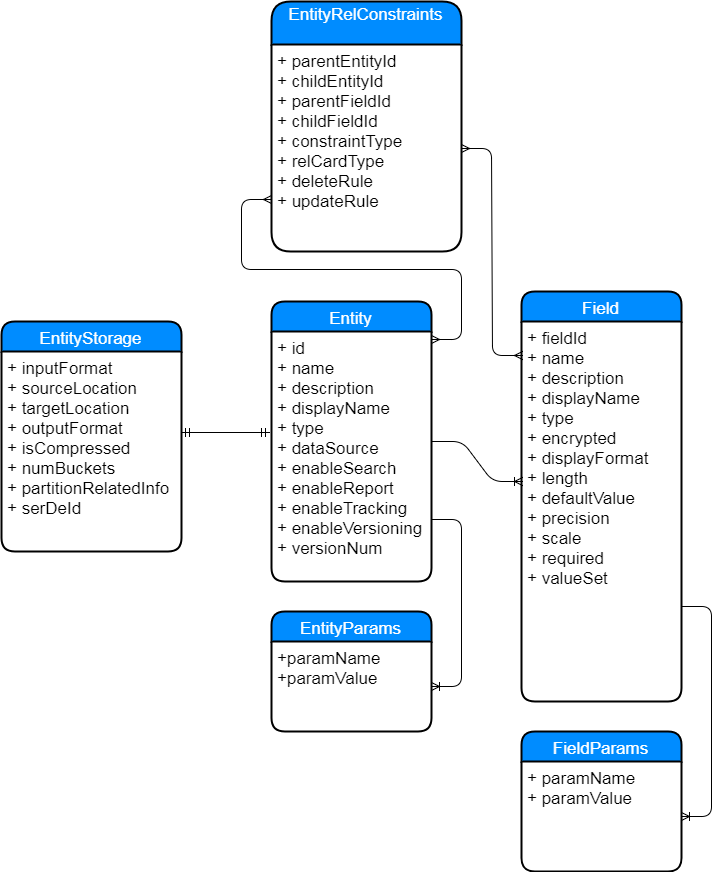

The diagram above was exported from draw.io. Its source (the exported page's mxGraphModel, read from the mxfile embedded in the PNG):
<mxGraphModel dx="1693" dy="1626" grid="1" gridSize="10" guides="1" tooltips="1" connect="1" arrows="1" fold="1" page="1" pageScale="1" pageWidth="827" pageHeight="1169" background="#ffffff" math="0" shadow="0">
  <root>
    <mxCell id="0" />
    <mxCell id="1" parent="0" />
    <mxCell id="2" value="Entity" style="swimlane;childLayout=stackLayout;horizontal=1;startSize=30;horizontalStack=0;fillColor=#008cff;fontColor=#FFFFFF;rounded=1;fontSize=17;fontStyle=0;strokeWidth=2;resizeParent=0;resizeLast=1;shadow=0;dashed=0;align=center;" parent="1" vertex="1">
      <mxGeometry x="270" y="80" width="160" height="280" as="geometry" />
    </mxCell>
    <mxCell id="3" value="+ id&#10;+ name&#10;+ description&#10;+ displayName&#10;+ type&#10;+ dataSource&#10;+ enableSearch&#10;+ enableReport&#10;+ enableTracking&#10;+ enableVersioning&#10;+ versionNum" style="align=left;strokeColor=none;fillColor=none;spacingLeft=4;fontSize=17;verticalAlign=top;resizable=0;rotatable=0;part=1;" parent="2" vertex="1">
      <mxGeometry y="30" width="160" height="250" as="geometry" />
    </mxCell>
    <mxCell id="8" value="" style="edgeStyle=entityRelationEdgeStyle;html=1;endArrow=ERoneToMany;entryX=0.006;entryY=0.421;entryPerimeter=0;exitX=1.006;exitY=0.44;exitPerimeter=0;" parent="1" source="3" target="7" edge="1">
      <mxGeometry width="100" height="100" relative="1" as="geometry">
        <mxPoint x="370" y="220" as="sourcePoint" />
        <mxPoint x="487" y="220" as="targetPoint" />
      </mxGeometry>
    </mxCell>
    <mxCell id="12" value="EntityParams" style="swimlane;childLayout=stackLayout;horizontal=1;startSize=30;horizontalStack=0;fillColor=#008cff;fontColor=#FFFFFF;rounded=1;fontSize=17;fontStyle=0;strokeWidth=2;resizeParent=0;resizeLast=1;shadow=0;dashed=0;align=center;" parent="1" vertex="1">
      <mxGeometry x="270" y="390" width="160" height="120" as="geometry" />
    </mxCell>
    <mxCell id="13" value="+paramName&#10;+paramValue" style="align=left;strokeColor=none;fillColor=none;spacingLeft=4;fontSize=17;verticalAlign=top;resizable=0;rotatable=0;part=1;" parent="12" vertex="1">
      <mxGeometry y="30" width="160" height="90" as="geometry" />
    </mxCell>
    <mxCell id="16" value="" style="edgeStyle=entityRelationEdgeStyle;html=1;endArrow=ERoneToMany;exitX=1;exitY=0.75;" parent="1" source="3" target="13" edge="1">
      <mxGeometry width="100" height="100" relative="1" as="geometry">
        <mxPoint x="330" y="350" as="sourcePoint" />
        <mxPoint x="290" y="350" as="targetPoint" />
      </mxGeometry>
    </mxCell>
    <mxCell id="22" value="FieldParams" style="swimlane;childLayout=stackLayout;horizontal=1;startSize=30;horizontalStack=0;fillColor=#008cff;fontColor=#FFFFFF;rounded=1;fontSize=17;fontStyle=0;strokeWidth=2;resizeParent=0;resizeLast=1;shadow=0;dashed=0;align=center;" parent="1" vertex="1">
      <mxGeometry x="520" y="510" width="160" height="140" as="geometry" />
    </mxCell>
    <mxCell id="23" value="+ paramName&#10;+ paramValue" style="align=left;strokeColor=none;fillColor=none;spacingLeft=4;fontSize=17;verticalAlign=top;resizable=0;rotatable=0;part=1;" parent="22" vertex="1">
      <mxGeometry y="30" width="160" height="110" as="geometry" />
    </mxCell>
    <mxCell id="25" value="" style="edgeStyle=entityRelationEdgeStyle;html=1;endArrow=ERoneToMany;exitX=1;exitY=0.75;" parent="1" source="7" target="23" edge="1">
      <mxGeometry width="100" height="100" relative="1" as="geometry">
        <mxPoint x="420" y="560" as="sourcePoint" />
        <mxPoint x="440" y="570" as="targetPoint" />
      </mxGeometry>
    </mxCell>
    <mxCell id="6" value="Field" style="swimlane;childLayout=stackLayout;horizontal=1;startSize=30;horizontalStack=0;fillColor=#008cff;fontColor=#FFFFFF;rounded=1;fontSize=17;fontStyle=0;strokeWidth=2;resizeParent=0;resizeLast=1;shadow=0;dashed=0;align=center;" parent="1" vertex="1">
      <mxGeometry x="520" y="70" width="160" height="410" as="geometry" />
    </mxCell>
    <mxCell id="7" value="+ fieldId&#10;+ name&#10;+ description&#10;+ displayName&#10;+ type&#10;+ encrypted&#10;+ displayFormat&#10;+ length&#10;+ defaultValue&#10;+ precision&#10;+ scale&#10;+ required&#10;+ valueSet&#10;" style="align=left;strokeColor=none;fillColor=none;spacingLeft=4;fontSize=17;verticalAlign=top;resizable=0;rotatable=0;part=1;" parent="6" vertex="1">
      <mxGeometry y="30" width="160" height="380" as="geometry" />
    </mxCell>
    <mxCell id="30" value="" style="edgeStyle=entityRelationEdgeStyle;html=1;endArrow=ERmandOne;startArrow=ERmandOne;entryX=-0.012;entryY=0.404;entryPerimeter=0;" parent="1" target="3" edge="1">
      <mxGeometry width="100" height="100" relative="1" as="geometry">
        <mxPoint x="180" y="211" as="sourcePoint" />
        <mxPoint x="290" y="200" as="targetPoint" />
      </mxGeometry>
    </mxCell>
    <mxCell id="26" value="EntityStorage" style="swimlane;childLayout=stackLayout;horizontal=1;startSize=30;horizontalStack=0;fillColor=#008cff;fontColor=#FFFFFF;rounded=1;fontSize=17;fontStyle=0;strokeWidth=2;resizeParent=0;resizeLast=1;shadow=0;dashed=0;align=center;" parent="1" vertex="1">
      <mxGeometry y="100" width="180" height="230" as="geometry" />
    </mxCell>
    <mxCell id="27" value="+ inputFormat&#10;+ sourceLocation&#10;+ targetLocation&#10;+ outputFormat&#10;+ isCompressed&#10;+ numBuckets&#10;+ partitionRelatedInfo&#10;+ serDeId" style="align=left;strokeColor=none;fillColor=none;spacingLeft=4;fontSize=17;verticalAlign=top;resizable=0;rotatable=0;part=1;" parent="26" vertex="1">
      <mxGeometry y="30" width="180" height="200" as="geometry" />
    </mxCell>
    <mxCell id="31" value="EntityRelConstraints&#10;" style="swimlane;childLayout=stackLayout;horizontal=1;startSize=43;horizontalStack=0;fillColor=#008cff;fontColor=#FFFFFF;rounded=1;fontSize=17;fontStyle=0;strokeWidth=2;resizeParent=0;resizeLast=1;shadow=0;dashed=0;align=center;" parent="1" vertex="1">
      <mxGeometry x="270" y="-220" width="190" height="250" as="geometry" />
    </mxCell>
    <mxCell id="32" value="+ parentEntityId&#10;+ childEntityId&#10;+ parentFieldId&#10;+ childFieldId&#10;+ constraintType&#10;+ relCardType&#10;+ deleteRule&#10;+ updateRule" style="align=left;strokeColor=none;fillColor=none;spacingLeft=4;fontSize=17;verticalAlign=top;resizable=0;rotatable=0;part=1;" parent="31" vertex="1">
      <mxGeometry y="43" width="190" height="207" as="geometry" />
    </mxCell>
    <mxCell id="33" value="" style="edgeStyle=entityRelationEdgeStyle;html=1;endArrow=ERmany;startArrow=ERmany;entryX=0;entryY=0.75;" parent="1" target="32" edge="1">
      <mxGeometry width="100" height="100" relative="1" as="geometry">
        <mxPoint x="430" y="118" as="sourcePoint" />
        <mxPoint x="500" y="-120" as="targetPoint" />
      </mxGeometry>
    </mxCell>
    <mxCell id="35" value="" style="edgeStyle=entityRelationEdgeStyle;html=1;endArrow=ERmany;startArrow=ERmany;entryX=0.006;entryY=0.089;entryPerimeter=0;exitX=1;exitY=0.5;" parent="1" source="32" target="7" edge="1">
      <mxGeometry width="100" height="100" relative="1" as="geometry">
        <mxPoint x="460" y="30" as="sourcePoint" />
        <mxPoint x="509" y="152" as="targetPoint" />
      </mxGeometry>
    </mxCell>
  </root>
</mxGraphModel>